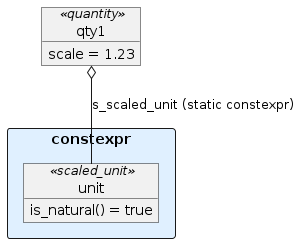

The diagram above was rendered by PlantUML. Its source (embedded in the PNG):
@startuml
allowmixing

object qty1<<quantity>>
qty1 : scale = 1.23

rectangle constexpr #e0f0ff {

object unit<<scaled_unit>>
unit : is_natural() = true

qty1 o-- unit : s_scaled_unit (static constexpr)

}
@enduml